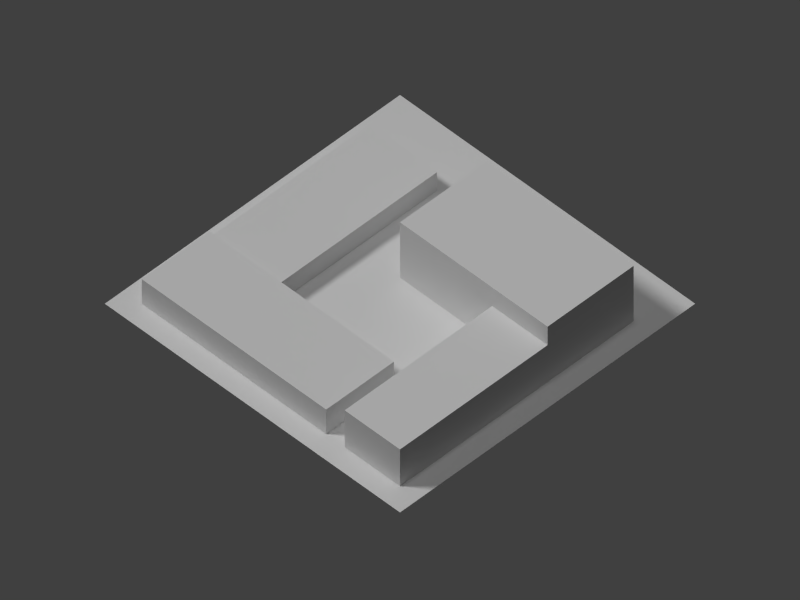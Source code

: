 # Source: com03.blend  (saved by Blender 2.69.0; exported with 4.5.12 LTS)
import bpy
from mathutils import Matrix  # noqa: F401  (used for matrix-valued properties, if any)

bpy.ops.wm.read_factory_settings(use_empty=True)
scene = bpy.context.scene
scene.name = 'Scene'

# ---- collections
col_collection_1 = bpy.data.collections.new('Collection 1'); scene.collection.children.link(col_collection_1)

# ---- materials (node trees are filled in below, after node groups)
mat_greenbldg_mat = bpy.data.materials.new('GreenBldg_Mat')
mat_greenbldg_mat.alpha_threshold = 0.0
mat_greenbldg_mat.use_transparent_shadow = False
mat_greenbldg_mat.roughness = 0.5
mat_greenbldg_mat.line_color = (0.0, 0.0, 0.0, 1.0)
mat_bluebldg_mat = bpy.data.materials.new('BlueBldg_Mat')
mat_bluebldg_mat.alpha_threshold = 0.0
mat_bluebldg_mat.use_transparent_shadow = False
mat_bluebldg_mat.roughness = 0.5
mat_bluebldg_mat.line_color = (0.0, 0.0, 0.0, 1.0)
mat_redbldg_mat = bpy.data.materials.new('RedBldg_Mat')
mat_redbldg_mat.alpha_threshold = 0.0
mat_redbldg_mat.use_transparent_shadow = False
mat_redbldg_mat.roughness = 0.5
mat_redbldg_mat.line_color = (0.0, 0.0, 0.0, 1.0)
mat_material = bpy.data.materials.new('Material')
mat_material.alpha_threshold = 0.0
mat_material.use_transparent_shadow = False
mat_material.roughness = 0.5
mat_material.line_color = (0.0, 0.0, 0.0, 1.0)

# ---- material node trees

# ---- world
world_world = bpy.data.worlds.new('World'); scene.world = world_world
world_world.color = (0.05088, 0.05088, 0.05088)
world_world.use_sun_shadow = False
world_world.sun_shadow_jitter_overblur = 0.0
world_world.cycles.sampling_method = 'MANUAL'
world_world.cycles.sample_map_resolution = 256

# ---- cameras
cam_camera = bpy.data.cameras.new('Camera')
cam_camera.type = 'ORTHO'
cam_camera.clip_end = 200.0
cam_camera.lens = 35.0
cam_camera.sensor_width = 32.0
cam_camera.sensor_height = 18.0
cam_camera.ortho_scale = 92.0
cam_camera.display_size = 0.1
cam_camera.dof.focus_distance = 0.0
cam_camera.dof.aperture_fstop = 128.0

# ---- lights
light_sun = bpy.data.lights.new('Sun', 'SUN')
light_sun.transmission_factor = 0.0
light_sun.angle = 0.1993
light_sun.energy = 1.0
light_sun.shadow_buffer_clip_start = 0.5
light_sun.shadow_soft_size = 0.1
light_sun.shadow_cascade_max_distance = 1000.0
light_sun.cycles.use_multiple_importance_sampling = False
light_lamp_001 = bpy.data.lights.new('Lamp.001', 'SUN')
light_lamp_001.transmission_factor = 0.0
light_lamp_001.cutoff_distance = 30.0
light_lamp_001.angle = 0.1993
light_lamp_001.energy = 1.0
light_lamp_001.shadow_buffer_clip_start = 1.001
light_lamp_001.shadow_soft_size = 0.1
light_lamp_001.shadow_cascade_max_distance = 1000.0
light_lamp_001.cycles.use_multiple_importance_sampling = False
light_hemi = bpy.data.lights.new('Hemi', 'SUN')
light_hemi.transmission_factor = 0.0
light_hemi.angle = 0.1993
light_hemi.energy = 0.4
light_hemi.shadow_buffer_clip_start = 0.5
light_hemi.shadow_soft_size = 0.1
light_hemi.shadow_cascade_max_distance = 1000.0
light_hemi.cycles.use_multiple_importance_sampling = False
light_lamp = bpy.data.lights.new('Lamp', 'SUN')
light_lamp.transmission_factor = 0.0
light_lamp.cutoff_distance = 30.0
light_lamp.angle = 0.1993
light_lamp.energy = 1.2
light_lamp.shadow_buffer_clip_start = 1.001
light_lamp.shadow_soft_size = 0.1
light_lamp.shadow_cascade_max_distance = 1000.0
light_lamp.cycles.use_multiple_importance_sampling = False

# ---- meshes
me_cube_054 = bpy.data.meshes.new('Cube.054')
me_cube_054.from_pydata([(-1.0, -1.0, -1.0), (-1.0, 1.0, -1.0), (1.0, 1.0, -1.0), (1.0, -1.0, -1.0), (-1.0, -1.0, 1.0), (-1.0, 1.0, 1.0), (1.0, 1.0, 1.0), (1.0, -1.0, 1.0)], [], [(4, 5, 1, 0), (5, 6, 2, 1), (6, 7, 3, 2), (7, 4, 0, 3), (0, 1, 2, 3), (7, 6, 5, 4)])
_uv = me_cube_054.uv_layers.new(name='UVMap')
_uv.uv.foreach_set('vector', [0.0, 0.0, 1.0, 0.0, 1.0, 1.0, 0.0, 1.0, 0.9231, 0.6571, 0.4231, 0.6571, 0.4231, 0.5714, 0.9231, 0.5714, 0.9423, 1.0, 0.9423, 0.6857, 1.0, 0.6857, 1.0, 1.0, 0.9231, 0.6571, 0.4231, 0.6571, 0.4231, 0.5714, 0.9231, 0.5714, 0.0, 0.0, 1.0, 0.0, 1.0, 1.0, 0.0, 1.0, 0.9231, 0.6857, 0.9231, 1.0, 0.4231, 1.0, 0.4231, 0.6857])
me_cube_054.materials.append(mat_greenbldg_mat)
me_cube_054.use_remesh_preserve_volume = False
me_cube_054.use_remesh_preserve_attributes = False
me_cube_054.use_mirror_vertex_groups = False
me_cube_054.update()
me_cube_053 = bpy.data.meshes.new('Cube.053')
me_cube_053.from_pydata([(-1.0, -1.0, -1.0), (-1.0, 1.0, -1.0), (1.0, 1.0, -1.0), (1.0, -1.0, -1.0), (-1.0, -1.0, 1.0), (-1.0, 1.0, 1.0), (1.0, 1.0, 1.0), (1.0, -1.0, 1.0)], [], [(4, 5, 1, 0), (5, 6, 2, 1), (6, 7, 3, 2), (7, 4, 0, 3), (0, 1, 2, 3), (7, 6, 5, 4)])
_uv = me_cube_053.uv_layers.new(name='UVMap')
_uv.uv.foreach_set('vector', [0.07692, 0.1429, 0.07692, 1.0, 0.0, 1.0, 0.0, 0.1429, 0.3077, 0.1143, 0.09615, 0.1143, 0.09615, 0.0, 0.3077, 0.0, 0.3269, 1.0, 0.3269, 0.1429, 0.4038, 0.1429, 0.4038, 1.0, 0.3077, 0.1143, 0.09615, 0.1143, 0.09615, 0.0, 0.3077, 0.0, 0.0, 0.0, 1.0, 0.0, 1.0, 1.0, 0.0, 1.0, 0.3077, 0.1429, 0.3077, 1.0, 0.09615, 1.0, 0.09615, 0.1429])
me_cube_053.materials.append(mat_greenbldg_mat)
me_cube_053.use_remesh_preserve_volume = False
me_cube_053.use_remesh_preserve_attributes = False
me_cube_053.use_mirror_vertex_groups = False
me_cube_053.update()
me_cube_052 = bpy.data.meshes.new('Cube.052')
me_cube_052.from_pydata([(-1.0, -1.0, -1.0), (-1.0, 1.0, -1.0), (0.75, 1.0, -1.0), (0.75, -1.0, -1.0), (-1.0, -1.0, 1.0), (-1.0, 1.0, 1.0), (0.75, 1.0, 1.0), (0.75, -1.0, 1.0)], [], [(4, 5, 1, 0), (5, 6, 2, 1), (6, 7, 3, 2), (7, 4, 0, 3), (0, 1, 2, 3), (7, 6, 5, 4)])
_uv = me_cube_052.uv_layers.new(name='UVMap')
_uv.uv.foreach_set('vector', [0.375, 0.2941, 0.375, 1.0, 0.0, 1.0, 0.0, 0.2941, 1.0, 0.2647, 0.4167, 0.2647, 0.4167, 0.0, 1.0, 0.0, 0.375, 0.2941, 0.375, 1.0, 0.0, 1.0, 0.0, 0.2941, 1.0, 0.2647, 0.4167, 0.2647, 0.4167, 0.0, 1.0, 0.0, 0.0, 0.0, 1.0, 0.0, 1.0, 1.0, 0.0, 1.0, 1.0, 0.2941, 1.0, 1.0, 0.4167, 1.0, 0.4167, 0.2941])
me_cube_052.materials.append(mat_bluebldg_mat)
me_cube_052.use_remesh_preserve_volume = False
me_cube_052.use_remesh_preserve_attributes = False
me_cube_052.use_mirror_vertex_groups = False
me_cube_052.update()
me_cube_001 = bpy.data.meshes.new('Cube.001')
me_cube_001.from_pydata([(-1.0, -1.0, -1.0), (-1.0, 1.0, -1.0), (1.0, 1.0, -1.0), (1.0, -1.0, -1.0), (-1.0, -1.0, 1.0), (-1.0, 1.0, 1.0), (1.0, 1.0, 1.0), (1.0, -1.0, 1.0)], [], [(4, 5, 1, 0), (5, 6, 2, 1), (6, 7, 3, 2), (7, 4, 0, 3), (0, 1, 2, 3), (7, 6, 5, 4)])
_uv = me_cube_001.uv_layers.new(name='UVMap')
_uv.uv.foreach_set('vector', [0.1935, 0.4375, 0.1935, 1.0, 0.0, 1.0, 0.0, 0.4375, 1.0, 0.375, 0.2258, 0.375, 0.2258, 0.0, 1.0, 0.0, 0.1935, 0.4375, 0.1935, 1.0, 0.0, 1.0, 0.0, 0.4375, 1.0, 0.375, 0.2258, 0.375, 0.2258, 0.0, 1.0, 0.0, 0.0, 0.0, 1.0, 0.0, 1.0, 1.0, 0.0, 1.0, 1.0, 0.4375, 1.0, 1.0, 0.2258, 1.0, 0.2258, 0.4375])
me_cube_001.materials.append(mat_redbldg_mat)
me_cube_001.use_remesh_preserve_volume = False
me_cube_001.use_remesh_preserve_attributes = False
me_cube_001.use_mirror_vertex_groups = False
me_cube_001.update()
me_plane = bpy.data.meshes.new('Plane')
me_plane.from_pydata([(32.0, -32.0, 0.0), (-32.0, -32.0, 0.0), (32.0, 32.0, 0.0), (-32.0, 32.0, 0.0)], [], [(1, 0, 2, 3)])
_uv = me_plane.uv_layers.new(name='UVMap')
_uv.uv.foreach_set('vector', [9.998e-05, 0.0001001, 0.9999, 9.998e-05, 0.9999, 0.9999, 0.0001001, 0.9999])
me_plane.materials.append(mat_material)
me_plane.use_remesh_preserve_volume = False
me_plane.use_remesh_preserve_attributes = False
me_plane.use_mirror_vertex_groups = False
me_plane.update()

# ---- objects
ob_cube_003 = bpy.data.objects.new('Cube.003', me_cube_054)
ob_cube_002 = bpy.data.objects.new('Cube.002', me_cube_053)
ob_cube_001 = bpy.data.objects.new('Cube.001', me_cube_052)
ob_cube = bpy.data.objects.new('Cube', me_cube_001)
ob_fakesun2 = bpy.data.objects.new('FakeSun2', light_sun)
ob_fakesun = bpy.data.objects.new('FakeSun', light_lamp_001)
ob_hemi = bpy.data.objects.new('Hemi', light_hemi)
ob_plane = bpy.data.objects.new('Plane', me_plane)
ob_lamp = bpy.data.objects.new('Lamp', light_lamp)
ob_camera = bpy.data.objects.new('Camera', cam_camera)

# ---- transforms, parenting, visibility, modifiers, constraints
ob_cube_003.location = (3.0, 15.5, 1.5)
ob_cube_003.scale = (13.0, 5.5, 1.5)
ob_cube_003.lineart.crease_threshold = 0.0
ob_cube_002.location = (-15.5, 6.0, 2.0)
ob_cube_002.scale = (5.5, 15.0, 2.0)
ob_cube_002.lineart.crease_threshold = 0.0
ob_cube_001.location = (11.0, -9.0, 4.5)
ob_cube_001.scale = (8.0, 12.0, 4.5)
ob_cube_001.lineart.crease_threshold = 0.0
ob_cube.location = (-9.0, -16.5, 3.0)
ob_cube.scale = (12.0, 4.5, 3.0)
ob_cube.lineart.crease_threshold = 0.0
ob_fakesun2.location = (10.26, 32.64, 35.52)
ob_fakesun2.rotation_euler = (-0.734, -0.2698, -0.2873)
ob_fakesun2.hide_render = True
ob_fakesun2.lineart.crease_threshold = 0.0
ob_fakesun.location = (1.468, -34.87, 33.14)
ob_fakesun.rotation_euler = (0.3273, -0.8154, 1.595)
ob_fakesun.lock_rotations_4d = False
ob_fakesun.empty_display_type = 'ARROWS'
ob_fakesun.color = (0.0, 0.0, 0.0, 0.0)
ob_fakesun.hide_render = True
ob_fakesun.lineart.crease_threshold = 0.0
ob_hemi.location = (0.0, 0.0, 48.0)
ob_hemi.lineart.crease_threshold = 0.0
ob_plane.location = (0.0, 0.0, 0.0)
ob_plane.scale = (0.75, 0.75, 1.0)
ob_plane.lineart.crease_threshold = 0.0
ob_lamp.location = (-32.0, 32.0, 32.0)
ob_lamp.rotation_euler = (0.6981, 0.0, -2.443)
ob_lamp.lock_rotations_4d = False
ob_lamp.empty_display_type = 'ARROWS'
ob_lamp.color = (0.0, 0.0, 0.0, 0.0)
ob_lamp.lineart.crease_threshold = 0.0
ob_camera.location = (-42.0, -42.0, 60.0)
ob_camera.rotation_euler = (0.7854, 0.0, -0.7854)
ob_camera.lock_rotations_4d = False
ob_camera.empty_display_type = 'ARROWS'
ob_camera.color = (0.0, 0.0, 0.0, 0.0)
ob_camera.display_type = 'WIRE'
ob_camera.lineart.crease_threshold = 0.0

# ---- collection membership
col_collection_1.objects.link(ob_cube_003)
col_collection_1.objects.link(ob_cube_002)
col_collection_1.objects.link(ob_cube_001)
col_collection_1.objects.link(ob_cube)
col_collection_1.objects.link(ob_fakesun2)
col_collection_1.objects.link(ob_fakesun)
col_collection_1.objects.link(ob_hemi)
col_collection_1.objects.link(ob_plane)
col_collection_1.objects.link(ob_lamp)
col_collection_1.objects.link(ob_camera)

# ---- scene / render settings (as saved in the file)
scene.camera = ob_camera
scene.frame_start = 1; scene.frame_end = 250; scene.frame_set(2)
scene.render.engine = 'BLENDER_EEVEE_NEXT'
scene.render.image_settings.color_mode = 'RGB'
scene.render.image_settings.compression = 90
scene.render.resolution_x = 1600
scene.render.resolution_y = 1200
scene.render.resolution_percentage = 50
scene.render.dither_intensity = 0.0
scene.cycles.use_denoising = False
scene.cycles.samples = 10
scene.cycles.sampling_pattern = 'TABULATED_SOBOL'
scene.cycles.light_sampling_threshold = 0.0
scene.cycles.use_adaptive_sampling = False
scene.cycles.use_light_tree = False
scene.cycles.blur_glossy = 0.0
scene.cycles.volume_bounces = 1
scene.cycles.pixel_filter_type = 'GAUSSIAN'
scene.cycles.sample_clamp_indirect = 0.0
scene.view_settings.view_transform = 'Standard'
bpy.context.view_layer.update()

